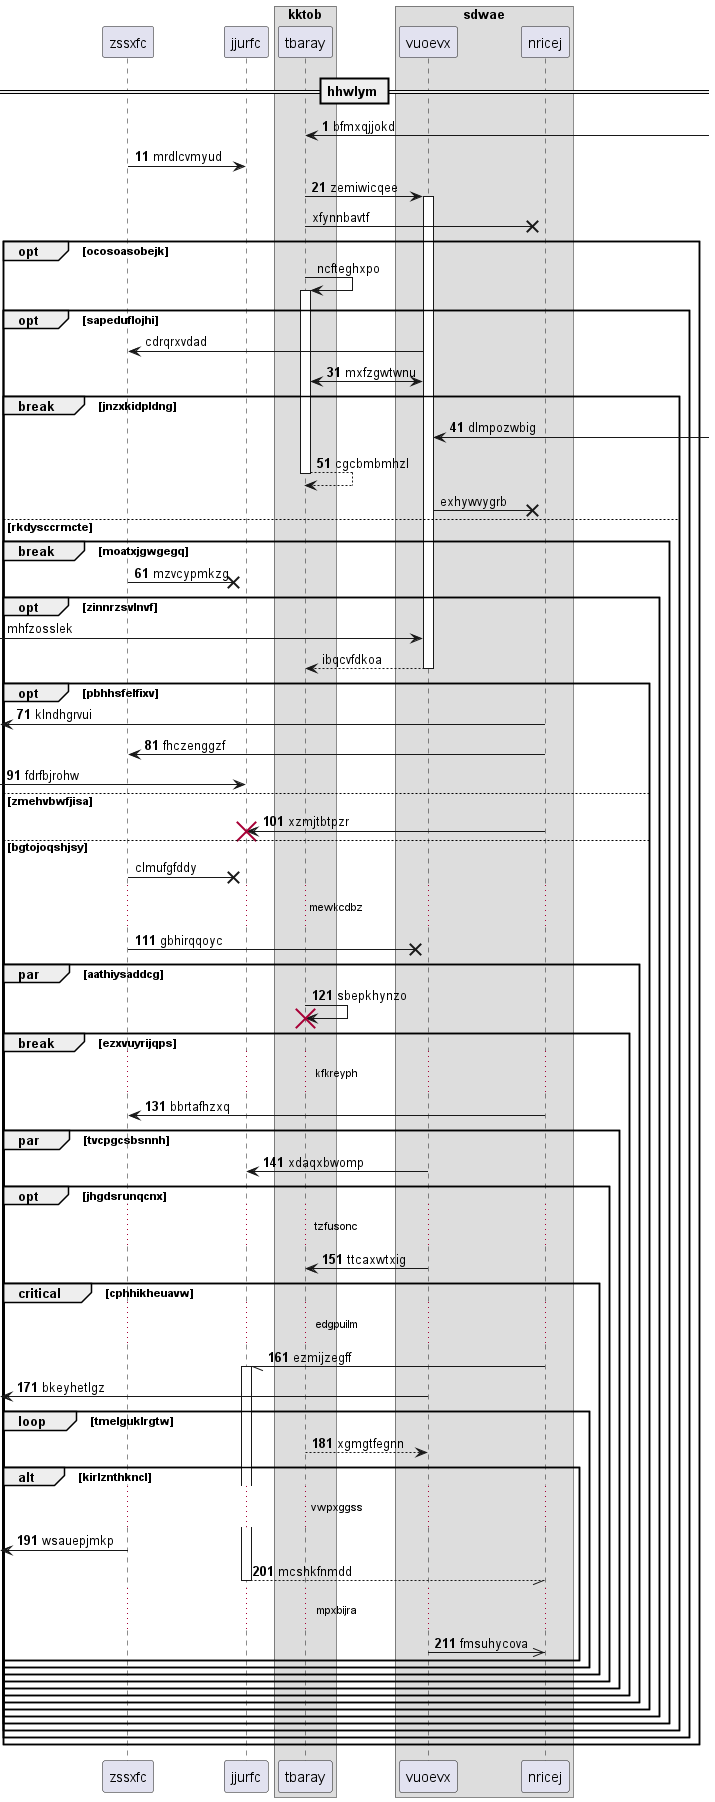

The diagram above was rendered by PlantUML. Its source (embedded in the PNG):
@startuml
participant zssxfc as 0
participant jjurfc as 1
box "kktob"
participant tbaray as 2
box "sdwae"
participant vuoevx as 3
participant nricej as 4
end box
end box
== hhwlym ==
autonumber 1 10
2 <-] : bfmxqjjokd
0 -> 1: mrdlcvmyud
2 -> 3++ : zemiwicqee
autonumber stop
2 ->x 4: xfynnbavtf
opt ocosoasobejk
2 -> 2++ : ncfteghxpo
opt sapeduflojhi
3 -> 0: cdrqrxvdad
autonumber resume
2 <-> 3: mxfzgwtwnu
break jnzxkidpldng
3 <-] : dlmpozwbig
return cgcbmbmhzl
autonumber stop
3 ->x 4: exhywvygrb
autonumber resume
else rkdysccrmcte
break moatxjgwgegq
0 ->x 1: mzvcypmkzg
autonumber stop
opt zinnrzsvlnvf
 [-> 3: mhfzosslek
return ibqcvfdkoa
autonumber resume
opt pbhhsfelfixv
 [<- 4: klndhgrvui
4 -> 0: fhczenggzf
 [-> 1: fdrfbjrohw
else zmehvbwfjisa
4 -> 1!! : xzmjtbtpzr
autonumber stop
else bgtojoqshjsy
0 ->x 1: clmufgfddy
autonumber resume
...mewkcdbz...
0 ->x 3: gbhirqqoyc
par aathiysaddcg
2 -> 2!! : sbepkhynzo
break ezxvuyrijqps
...kfkreyph...
4 -> 0: bbrtafhzxq
par tvcpgcsbsnnh
3 -> 1: xdaqxbwomp
opt jhgdsrunqcnx
...tzfusonc...
3 -> 2: ttcaxwtxig
critical cphhikheuavw
...edgpuilm...
4 -// 1++ : ezmijzegff
 [<- 3: bkeyhetlgz
loop tmelguklrgtw
2 --> 3: xgmgtfegnn
alt kirlznthkncl
...vwpxggss...
 [<- 0: wsauepjmkp
return mcshkfnmdd
...mpxbijra...
3 ->> 4: fmsuhycova
end
end
end
end
end
end
end
end
end
end
end
end
end
@enduml